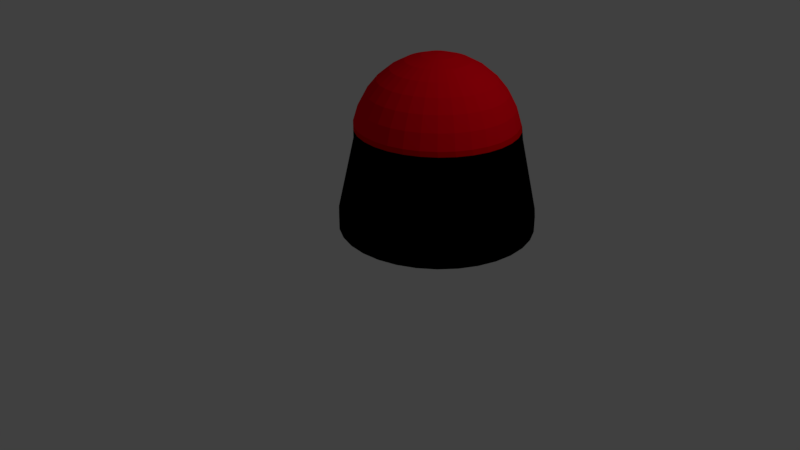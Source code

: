 # Source: topEmergancyLight.blend  (saved by Blender 2.79.0; exported with 4.5.12 LTS)
import bpy
from mathutils import Matrix  # noqa: F401  (used for matrix-valued properties, if any)

bpy.ops.wm.read_factory_settings(use_empty=True)
scene = bpy.context.scene
scene.name = 'Scene'

# ---- collections
col_collection_1 = bpy.data.collections.new('Collection 1'); scene.collection.children.link(col_collection_1)

# ---- materials (node trees are filled in below, after node groups)
mat_material_001 = bpy.data.materials.new('Material.001')
mat_material_001.alpha_threshold = 0.0
mat_material_001.use_transparent_shadow = False
mat_material_001.diffuse_color = (1.0, 0.0, 0.01007, 1.0)
mat_material_001.roughness = 0.5
mat_material_002 = bpy.data.materials.new('Material.002')
mat_material_002.alpha_threshold = 0.0
mat_material_002.use_transparent_shadow = False
mat_material_002.diffuse_color = (0.0, 0.0, 0.0, 1.0)
mat_material_002.roughness = 0.5
mat_material_003 = bpy.data.materials.new('Material.003')
mat_material_003.alpha_threshold = 0.0
mat_material_003.use_transparent_shadow = False
mat_material_003.diffuse_color = (0.8, 0.0, 0.00134, 1.0)
mat_material_003.roughness = 0.5

# ---- material node trees

# ---- world
world_world = bpy.data.worlds.new('World'); scene.world = world_world
world_world.color = (0.05088, 0.05088, 0.05088)
world_world.use_sun_shadow = False
world_world.sun_shadow_jitter_overblur = 0.0
world_world.cycles.sampling_method = 'MANUAL'

# ---- cameras
cam_camera = bpy.data.cameras.new('Camera')
cam_camera.clip_end = 100.0
cam_camera.lens = 35.0
cam_camera.sensor_width = 32.0
cam_camera.sensor_height = 18.0
cam_camera.ortho_scale = 7.314
cam_camera.dof.focus_distance = 0.0
cam_camera.dof.aperture_fstop = 128.0

# ---- lights
light_lamp = bpy.data.lights.new('Lamp', 'POINT')
light_lamp.transmission_factor = 0.0
light_lamp.cutoff_distance = 30.0
light_lamp.energy = 100.0
light_lamp.shadow_buffer_clip_start = 1.001
light_lamp.shadow_soft_size = 0.1
light_lamp.shadow_maximum_resolution = 0.006
light_lamp.use_absolute_resolution = True

# ---- meshes
me_sphere = bpy.data.meshes.new('Sphere')
me_sphere.from_pydata([(0.03233, 0.7993, 1.114), (0.03233, 0.9869, 1.057), (0.03233, 1.16, 0.9649), (0.03233, 1.311, 0.8405), (0.03233, 1.436, 0.689), (0.03233, 1.528, 0.5161), (0.03233, 1.585, 0.3285), (0.07039, 0.7955, 1.114), (0.107, 0.9795, 1.057), (0.1407, 1.149, 0.9649), (0.1703, 1.298, 0.8405), (0.1945, 1.42, 0.689), (0.2126, 1.51, 0.5161), (0.2237, 1.566, 0.3285), (0.107, 0.7844, 1.114), (0.1788, 0.9577, 1.057), (0.2449, 1.117, 0.9649), (0.3029, 1.257, 0.8405), (0.3505, 1.372, 0.689), (0.3859, 1.458, 0.5161), (0.4077, 1.51, 0.3285), (0.1407, 0.7664, 1.114), (0.2449, 0.9224, 1.057), (0.341, 1.066, 0.9649), (0.4252, 1.192, 0.8405), (0.4943, 1.296, 0.689), (0.5456, 1.372, 0.5161), (0.5772, 1.42, 0.3285), (0.1703, 0.7421, 1.114), (0.3029, 0.8748, 1.057), (0.4252, 0.997, 0.9649), (0.5323, 1.104, 0.8405), (0.6203, 1.192, 0.689), (0.6856, 1.257, 0.5161), (0.7259, 1.298, 0.3285), (0.1945, 0.7126, 1.114), (0.3505, 0.8168, 1.057), (0.4943, 0.9128, 0.9649), (0.6203, 0.997, 0.8405), (0.7237, 1.066, 0.689), (0.8005, 1.117, 0.5161), (0.8478, 1.149, 0.3285), (0.2126, 0.6788, 1.114), (0.3859, 0.7506, 1.057), (0.5456, 0.8168, 0.9649), (0.6856, 0.8748, 0.8405), (0.8005, 0.9224, 0.689), (0.8859, 0.9577, 0.5161), (0.9385, 0.9795, 0.3285), (0.2237, 0.6422, 1.114), (0.4077, 0.6788, 1.057), (0.5772, 0.7126, 0.9649), (0.7259, 0.7421, 0.8405), (0.8478, 0.7664, 0.689), (0.9385, 0.7844, 0.5161), (0.9943, 0.7955, 0.3285), (0.2274, 0.6042, 1.114), (0.415, 0.6042, 1.057), (0.5879, 0.6042, 0.9649), (0.7394, 0.6042, 0.8405), (0.8638, 0.6042, 0.689), (0.9562, 0.6042, 0.5161), (1.013, 0.6042, 0.3285), (0.2237, 0.5661, 1.114), (0.4077, 0.5295, 1.057), (0.5772, 0.4958, 0.9649), (0.7259, 0.4662, 0.8405), (0.8478, 0.442, 0.689), (0.9385, 0.4239, 0.5161), (0.9943, 0.4128, 0.3285), (0.2126, 0.5295, 1.114), (0.3859, 0.4577, 1.057), (0.5456, 0.3916, 0.9649), (0.6856, 0.3336, 0.8405), (0.8005, 0.286, 0.689), (0.8859, 0.2506, 0.5161), (0.9385, 0.2288, 0.3285), (0.1945, 0.4958, 1.114), (0.3505, 0.3916, 1.057), (0.4943, 0.2955, 0.9649), (0.6203, 0.2113, 0.8405), (0.7237, 0.1422, 0.689), (0.8005, 0.0909, 0.5161), (0.8478, 0.05928, 0.3285), (0.1703, 0.4662, 1.114), (0.3029, 0.3336, 1.057), (0.4252, 0.2113, 0.9649), (0.5323, 0.1042, 0.8405), (0.6203, 0.01624, 0.689), (0.6856, -0.04911, 0.5161), (0.7259, -0.08934, 0.3285), (0.1407, 0.442, 1.114), (0.2449, 0.286, 1.057), (0.341, 0.1422, 0.9649), (0.4252, 0.01624, 0.8405), (0.4943, -0.08717, 0.689), (0.5456, -0.164, 0.5161), (0.5772, -0.2113, 0.3285), (0.107, 0.4239, 1.114), (0.1788, 0.2506, 1.057), (0.2449, 0.0909, 0.9649), (0.3029, -0.04911, 0.8405), (0.3505, -0.164, 0.689), (0.3859, -0.2494, 0.5161), (0.4077, -0.302, 0.3285), (0.07039, 0.4128, 1.114), (0.107, 0.2288, 1.057), (0.1407, 0.05928, 0.9649), (0.1703, -0.08934, 0.8405), (0.1945, -0.2113, 0.689), (0.2126, -0.302, 0.5161), (0.2237, -0.3578, 0.3285), (0.03233, 0.4091, 1.114), (0.03233, 0.2215, 1.057), (0.03233, 0.04861, 0.9649), (0.03233, -0.1029, 0.8405), (0.03233, -0.2273, 0.689), (0.03233, -0.3197, 0.5161), (0.03233, -0.3766, 0.3285), (-0.005728, 0.4128, 1.114), (-0.04233, 0.2288, 1.057), (-0.07605, 0.05928, 0.9649), (-0.1056, -0.08934, 0.8405), (-0.1299, -0.2113, 0.689), (-0.1479, -0.302, 0.5161), (-0.159, -0.3578, 0.3285), (-0.04233, 0.4239, 1.114), (-0.1141, 0.2506, 1.057), (-0.1803, 0.0909, 0.9649), (-0.2383, -0.0491, 0.8405), (-0.2859, -0.164, 0.689), (-0.3212, -0.2494, 0.5161), (-0.343, -0.302, 0.3285), (-0.07605, 0.442, 1.114), (-0.1803, 0.286, 1.057), (-0.2763, 0.1422, 0.9649), (-0.3605, 0.01624, 0.8405), (-0.4296, -0.08716, 0.689), (-0.4809, -0.164, 0.5161), (-0.5126, -0.2113, 0.3285), (0.03233, 0.6042, 1.133), (-0.1056, 0.4662, 1.114), (-0.2383, 0.3336, 1.057), (-0.3605, 0.2113, 0.9649), (-0.4677, 0.1042, 0.8405), (-0.5556, 0.01624, 0.689), (-0.6209, -0.0491, 0.5161), (-0.6612, -0.08934, 0.3285), (-0.1299, 0.4958, 1.114), (-0.2859, 0.3916, 1.057), (-0.4296, 0.2955, 0.9649), (-0.5556, 0.2113, 0.8405), (-0.659, 0.1422, 0.689), (-0.7358, 0.0909, 0.5161), (-0.7832, 0.05928, 0.3285), (-0.1479, 0.5295, 1.114), (-0.3212, 0.4577, 1.057), (-0.4809, 0.3916, 0.9649), (-0.6209, 0.3336, 0.8405), (-0.7358, 0.286, 0.689), (-0.8212, 0.2506, 0.5161), (-0.8738, 0.2288, 0.3285), (-0.159, 0.5661, 1.114), (-0.343, 0.5295, 1.057), (-0.5126, 0.4958, 0.9649), (-0.6612, 0.4662, 0.8405), (-0.7832, 0.442, 0.689), (-0.8738, 0.4239, 0.5161), (-0.9296, 0.4128, 0.3285), (-0.1628, 0.6042, 1.114), (-0.3504, 0.6042, 1.057), (-0.5232, 0.6042, 0.9649), (-0.6748, 0.6042, 0.8405), (-0.7991, 0.6042, 0.689), (-0.8915, 0.6042, 0.5161), (-0.9485, 0.6042, 0.3285), (-0.159, 0.6422, 1.114), (-0.343, 0.6788, 1.057), (-0.5126, 0.7126, 0.9649), (-0.6612, 0.7421, 0.8405), (-0.7832, 0.7664, 0.689), (-0.8738, 0.7844, 0.5161), (-0.9296, 0.7955, 0.3285), (-0.1479, 0.6788, 1.114), (-0.3212, 0.7506, 1.057), (-0.4809, 0.8168, 0.9649), (-0.6209, 0.8748, 0.8405), (-0.7358, 0.9224, 0.689), (-0.8212, 0.9577, 0.5161), (-0.8738, 0.9795, 0.3285), (-0.1299, 0.7126, 1.114), (-0.2859, 0.8168, 1.057), (-0.4296, 0.9128, 0.9649), (-0.5556, 0.997, 0.8405), (-0.659, 1.066, 0.689), (-0.7358, 1.117, 0.5161), (-0.7832, 1.149, 0.3285), (-0.1056, 0.7421, 1.114), (-0.2383, 0.8748, 1.057), (-0.3605, 0.997, 0.9649), (-0.4677, 1.104, 0.8405), (-0.5556, 1.192, 0.689), (-0.6209, 1.257, 0.5161), (-0.6612, 1.298, 0.3285), (-0.07605, 0.7664, 1.114), (-0.1803, 0.9224, 1.057), (-0.2763, 1.066, 0.9649), (-0.3605, 1.192, 0.8405), (-0.4296, 1.296, 0.689), (-0.4809, 1.372, 0.5161), (-0.5126, 1.42, 0.3285), (-0.04233, 0.7844, 1.114), (-0.1141, 0.9577, 1.057), (-0.1803, 1.117, 0.9649), (-0.2383, 1.257, 0.8405), (-0.2859, 1.372, 0.689), (-0.3212, 1.458, 0.5161), (-0.343, 1.51, 0.3285), (-0.005727, 0.7955, 1.114), (-0.04233, 0.9795, 1.057), (-0.07605, 1.149, 0.9649), (-0.1056, 1.298, 0.8405), (-0.1299, 1.42, 0.689), (-0.1479, 1.51, 0.5161), (-0.159, 1.566, 0.3285), (0.04061, 1.623, 0.1109), (0.2357, 1.603, 0.1109), (0.4233, 1.547, 0.1109), (0.5962, 1.454, 0.1109), (0.7477, 1.33, 0.1109), (0.8721, 1.178, 0.1109), (0.9645, 1.005, 0.1109), (1.021, 0.8178, 0.1109), (1.041, 0.6227, 0.1109), (1.021, 0.4276, 0.1109), (0.9645, 0.24, 0.1109), (0.8721, 0.06712, 0.1109), (0.7477, -0.08442, 0.1109), (0.5962, -0.2088, 0.1109), (0.4233, -0.3012, 0.1109), (0.2357, -0.3581, 0.1109), (0.04061, -0.3773, 0.1109), (-0.1545, -0.3581, 0.1109), (-0.3421, -0.3012, 0.1109), (-0.515, -0.2088, 0.1109), (-0.6665, -0.08442, 0.1109), (-0.7909, 0.06712, 0.1109), (-0.8833, 0.24, 0.1109), (-0.9402, 0.4276, 0.1109), (-0.9594, 0.6227, 0.1109), (-0.9402, 0.8178, 0.1109), (-0.8833, 1.005, 0.1109), (-0.7909, 1.178, 0.1109), (-0.6665, 1.33, 0.1109), (-0.515, 1.454, 0.1109), (-0.3421, 1.547, 0.1109), (-0.1545, 1.603, 0.1109), (0.2237, 1.566, 0.3285), (0.03233, 1.585, 0.3285), (0.4077, 1.51, 0.3285), (0.5772, 1.42, 0.3285), (0.7259, 1.298, 0.3285), (0.8478, 1.149, 0.3285), (0.9385, 0.9795, 0.3285), (0.9943, 0.7955, 0.3285), (1.013, 0.6042, 0.3285), (0.9943, 0.4128, 0.3285), (0.9385, 0.2288, 0.3285), (0.8478, 0.05928, 0.3285), (0.7259, -0.08934, 0.3285), (0.5772, -0.2113, 0.3285), (0.4077, -0.302, 0.3285), (0.2237, -0.3578, 0.3285), (0.03233, -0.3766, 0.3285), (-0.159, -0.3578, 0.3285), (-0.343, -0.302, 0.3285), (-0.5126, -0.2113, 0.3285), (-0.6612, -0.08934, 0.3285), (-0.7832, 0.05928, 0.3285), (-0.8738, 0.2288, 0.3285), (-0.9296, 0.4128, 0.3285), (-0.9485, 0.6042, 0.3285), (-0.9296, 0.7955, 0.3285), (-0.8738, 0.9795, 0.3285), (-0.7832, 1.149, 0.3285), (-0.6612, 1.298, 0.3285), (-0.5126, 1.42, 0.3285), (-0.343, 1.51, 0.3285), (-0.159, 1.566, 0.3285), (0.2357, 1.603, 0.1109), (0.04061, 1.623, 0.1109), (0.4233, 1.547, 0.1109), (0.5962, 1.454, 0.1109), (0.7477, 1.33, 0.1109), (0.8721, 1.178, 0.1109), (0.9645, 1.005, 0.1109), (1.021, 0.8178, 0.1109), (1.041, 0.6227, 0.1109), (1.021, 0.4276, 0.1109), (0.9645, 0.24, 0.1109), (0.8721, 0.06712, 0.1109), (0.7477, -0.08442, 0.1109), (0.5962, -0.2088, 0.1109), (0.4233, -0.3012, 0.1109), (0.2357, -0.3581, 0.1109), (0.04061, -0.3773, 0.1109), (-0.1545, -0.3581, 0.1109), (-0.3421, -0.3012, 0.1109), (-0.515, -0.2088, 0.1109), (-0.6665, -0.08442, 0.1109), (-0.7909, 0.06712, 0.1109), (-0.8833, 0.24, 0.1109), (-0.9402, 0.4276, 0.1109), (-0.9594, 0.6227, 0.1109), (-0.9402, 0.8178, 0.1109), (-0.8833, 1.005, 0.1109), (-0.7909, 1.178, 0.1109), (-0.6665, 1.33, 0.1109), (-0.515, 1.454, 0.1109), (-0.3421, 1.547, 0.1109), (-0.1545, 1.603, 0.1109), (0.2297, 1.585, 0.2666), (0.03647, 1.604, 0.2666), (0.4155, 1.528, 0.2666), (0.5867, 1.437, 0.2666), (0.7368, 1.314, 0.2666), (0.86, 1.164, 0.2666), (0.9515, 0.9924, 0.2666), (1.008, 0.8066, 0.2666), (1.027, 0.6134, 0.2666), (1.008, 0.4202, 0.2666), (0.9515, 0.2344, 0.2666), (0.86, 0.0632, 0.2666), (0.7368, -0.08688, 0.2666), (0.5867, -0.21, 0.2666), (0.4155, -0.3016, 0.2666), (0.2297, -0.3579, 0.2666), (0.03647, -0.377, 0.2666), (-0.1567, -0.3579, 0.2666), (-0.3425, -0.3016, 0.2666), (-0.5138, -0.21, 0.2666), (-0.6638, -0.08688, 0.2666), (-0.787, 0.0632, 0.2666), (-0.8785, 0.2344, 0.2666), (-0.9349, 0.4202, 0.2666), (-0.9539, 0.6134, 0.2666), (-0.9349, 0.8066, 0.2666), (-0.8785, 0.9924, 0.2666), (-0.787, 1.164, 0.2666), (-0.6638, 1.314, 0.2666), (-0.5138, 1.437, 0.2666), (-0.3425, 1.528, 0.2666), (-0.1567, 1.585, 0.2666), (0.04061, 1.823, -0.9891), (0.2747, 1.8, -0.9891), (0.2747, 1.8, -0.7891), (0.04061, 1.823, -0.7891), (0.4998, 1.731, -0.9891), (0.4998, 1.731, -0.7891), (0.7073, 1.62, -0.9891), (0.7073, 1.62, -0.7891), (0.8891, 1.471, -0.9891), (0.8891, 1.471, -0.7891), (1.038, 1.289, -0.9891), (1.038, 1.289, -0.7891), (1.149, 1.082, -0.9891), (1.149, 1.082, -0.7891), (1.218, 0.8568, -0.9891), (1.218, 0.8568, -0.7891), (1.241, 0.6227, -0.9891), (1.241, 0.6227, -0.7891), (1.218, 0.3886, -0.9891), (1.218, 0.3886, -0.7891), (1.149, 0.1635, -0.9891), (1.149, 0.1635, -0.7891), (1.038, -0.04399, -0.9891), (1.038, -0.04399, -0.7891), (0.8891, -0.2258, -0.9891), (0.8891, -0.2258, -0.7891), (0.7073, -0.3751, -0.9891), (0.7073, -0.3751, -0.7891), (0.4998, -0.486, -0.9891), (0.4998, -0.486, -0.7891), (0.2747, -0.5543, -0.9891), (0.2747, -0.5543, -0.7891), (0.04061, -0.5773, -0.9891), (0.04061, -0.5773, -0.7891), (-0.1935, -0.5543, -0.9891), (-0.1935, -0.5543, -0.7891), (-0.4186, -0.486, -0.9891), (-0.4186, -0.486, -0.7891), (-0.6261, -0.3751, -0.9891), (-0.6261, -0.3751, -0.7891), (-0.8079, -0.2258, -0.9891), (-0.8079, -0.2258, -0.7891), (-0.9572, -0.04399, -0.9891), (-0.9572, -0.04399, -0.7891), (-1.068, 0.1635, -0.9891), (-1.068, 0.1635, -0.7891), (-1.136, 0.3886, -0.9891), (-1.136, 0.3886, -0.7891), (-1.159, 0.6227, -0.9891), (-1.159, 0.6227, -0.7891), (-1.136, 0.8568, -0.9891), (-1.136, 0.8568, -0.7891), (-1.068, 1.082, -0.9891), (-1.068, 1.082, -0.7891), (-0.9572, 1.289, -0.9891), (-0.9572, 1.289, -0.7891), (-0.8079, 1.471, -0.9891), (-0.8079, 1.471, -0.7891), (-0.6261, 1.62, -0.9891), (-0.6261, 1.62, -0.7891), (-0.4186, 1.731, -0.9891), (-0.4186, 1.731, -0.7891), (-0.1935, 1.8, -0.9891), (-0.1935, 1.8, -0.7891)], [], [(3, 2, 9, 10), (4, 3, 10, 11), (5, 4, 11, 12), (6, 5, 12, 13), (0, 140, 7), (1, 0, 7, 8), (2, 1, 8, 9), (9, 8, 15, 16), (10, 9, 16, 17), (11, 10, 17, 18), (12, 11, 18, 19), (13, 12, 19, 20), (7, 140, 14), (8, 7, 14, 15), (20, 19, 26, 27), (14, 140, 21), (15, 14, 21, 22), (16, 15, 22, 23), (17, 16, 23, 24), (18, 17, 24, 25), (19, 18, 25, 26), (24, 23, 30, 31), (25, 24, 31, 32), (26, 25, 32, 33), (27, 26, 33, 34), (21, 140, 28), (22, 21, 28, 29), (23, 22, 29, 30), (28, 140, 35), (29, 28, 35, 36), (30, 29, 36, 37), (31, 30, 37, 38), (32, 31, 38, 39), (33, 32, 39, 40), (34, 33, 40, 41), (38, 37, 44, 45), (39, 38, 45, 46), (40, 39, 46, 47), (41, 40, 47, 48), (35, 140, 42), (36, 35, 42, 43), (37, 36, 43, 44), (42, 140, 49), (43, 42, 49, 50), (44, 43, 50, 51), (45, 44, 51, 52), (46, 45, 52, 53), (47, 46, 53, 54), (48, 47, 54, 55), (53, 52, 59, 60), (54, 53, 60, 61), (55, 54, 61, 62), (49, 140, 56), (50, 49, 56, 57), (51, 50, 57, 58), (52, 51, 58, 59), (56, 140, 63), (57, 56, 63, 64), (58, 57, 64, 65), (59, 58, 65, 66), (60, 59, 66, 67), (61, 60, 67, 68), (62, 61, 68, 69), (67, 66, 73, 74), (68, 67, 74, 75), (69, 68, 75, 76), (63, 140, 70), (64, 63, 70, 71), (65, 64, 71, 72), (66, 65, 72, 73), (71, 70, 77, 78), (72, 71, 78, 79), (73, 72, 79, 80), (74, 73, 80, 81), (75, 74, 81, 82), (76, 75, 82, 83), (70, 140, 77), (82, 81, 88, 89), (83, 82, 89, 90), (77, 140, 84), (78, 77, 84, 85), (79, 78, 85, 86), (80, 79, 86, 87), (81, 80, 87, 88), (86, 85, 92, 93), (87, 86, 93, 94), (88, 87, 94, 95), (89, 88, 95, 96), (90, 89, 96, 97), (84, 140, 91), (85, 84, 91, 92), (97, 96, 103, 104), (91, 140, 98), (92, 91, 98, 99), (93, 92, 99, 100), (94, 93, 100, 101), (95, 94, 101, 102), (96, 95, 102, 103), (100, 99, 106, 107), (101, 100, 107, 108), (102, 101, 108, 109), (103, 102, 109, 110), (104, 103, 110, 111), (98, 140, 105), (99, 98, 105, 106), (111, 110, 117, 118), (105, 140, 112), (106, 105, 112, 113), (107, 106, 113, 114), (108, 107, 114, 115), (109, 108, 115, 116), (110, 109, 116, 117), (115, 114, 121, 122), (116, 115, 122, 123), (117, 116, 123, 124), (118, 117, 124, 125), (112, 140, 119), (113, 112, 119, 120), (114, 113, 120, 121), (119, 140, 126), (120, 119, 126, 127), (121, 120, 127, 128), (122, 121, 128, 129), (123, 122, 129, 130), (124, 123, 130, 131), (125, 124, 131, 132), (129, 128, 135, 136), (130, 129, 136, 137), (131, 130, 137, 138), (132, 131, 138, 139), (126, 140, 133), (127, 126, 133, 134), (128, 127, 134, 135), (133, 140, 141), (134, 133, 141, 142), (135, 134, 142, 143), (136, 135, 143, 144), (137, 136, 144, 145), (138, 137, 145, 146), (139, 138, 146, 147), (145, 144, 151, 152), (146, 145, 152, 153), (147, 146, 153, 154), (141, 140, 148), (142, 141, 148, 149), (143, 142, 149, 150), (144, 143, 150, 151), (149, 148, 155, 156), (150, 149, 156, 157), (151, 150, 157, 158), (152, 151, 158, 159), (153, 152, 159, 160), (154, 153, 160, 161), (148, 140, 155), (160, 159, 166, 167), (161, 160, 167, 168), (155, 140, 162), (156, 155, 162, 163), (157, 156, 163, 164), (158, 157, 164, 165), (159, 158, 165, 166), (163, 162, 169, 170), (164, 163, 170, 171), (165, 164, 171, 172), (166, 165, 172, 173), (167, 166, 173, 174), (168, 167, 174, 175), (162, 140, 169), (174, 173, 180, 181), (175, 174, 181, 182), (169, 140, 176), (170, 169, 176, 177), (171, 170, 177, 178), (172, 171, 178, 179), (173, 172, 179, 180), (178, 177, 184, 185), (179, 178, 185, 186), (180, 179, 186, 187), (181, 180, 187, 188), (182, 181, 188, 189), (176, 140, 183), (177, 176, 183, 184), (189, 188, 195, 196), (183, 140, 190), (184, 183, 190, 191), (185, 184, 191, 192), (186, 185, 192, 193), (187, 186, 193, 194), (188, 187, 194, 195), (192, 191, 198, 199), (193, 192, 199, 200), (194, 193, 200, 201), (195, 194, 201, 202), (196, 195, 202, 203), (190, 140, 197), (191, 190, 197, 198), (203, 202, 209, 210), (197, 140, 204), (198, 197, 204, 205), (199, 198, 205, 206), (200, 199, 206, 207), (201, 200, 207, 208), (202, 201, 208, 209), (207, 206, 213, 214), (208, 207, 214, 215), (209, 208, 215, 216), (210, 209, 216, 217), (204, 140, 211), (205, 204, 211, 212), (206, 205, 212, 213), (211, 140, 218), (212, 211, 218, 219), (213, 212, 219, 220), (214, 213, 220, 221), (215, 214, 221, 222), (216, 215, 222, 223), (217, 216, 223, 224), (222, 221, 3, 4), (223, 222, 4, 5), (224, 223, 5, 6), (218, 140, 0), (219, 218, 0, 1), (220, 219, 1, 2), (221, 220, 2, 3), (252, 253, 410, 408), (243, 244, 392, 390), (234, 235, 374, 372), (256, 225, 356, 416), (225, 226, 355, 356), (247, 248, 400, 398), (238, 239, 382, 380), (229, 230, 364, 362), (251, 252, 408, 406), (242, 243, 390, 388), (233, 234, 372, 370), (255, 256, 416, 414), (246, 247, 398, 396), (237, 238, 380, 378), (228, 229, 362, 360), (250, 251, 406, 404), (241, 242, 388, 386), (232, 233, 370, 368), (254, 255, 414, 412), (245, 246, 396, 394), (236, 237, 378, 376), (227, 228, 360, 358), (249, 250, 404, 402), (240, 241, 386, 384), (231, 232, 368, 366), (253, 254, 412, 410), (244, 245, 394, 392), (235, 236, 376, 374), (226, 227, 358, 355), (246, 245, 309, 310), (248, 249, 402, 400), (239, 240, 384, 382), (230, 231, 366, 364), (83, 76, 267, 268), (69, 62, 265, 266), (255, 254, 318, 319), (229, 228, 292, 293), (238, 237, 301, 302), (247, 246, 310, 311), (256, 255, 319, 320), (230, 229, 293, 294), (239, 238, 302, 303), (248, 247, 311, 312), (125, 132, 275, 274), (118, 111, 272, 273), (225, 256, 320, 290), (104, 97, 270, 271), (139, 147, 277, 276), (231, 230, 294, 295), (240, 239, 303, 304), (249, 248, 312, 313), (90, 83, 268, 269), (76, 69, 266, 267), (217, 210, 286, 287), (232, 231, 295, 296), (62, 55, 264, 265), (241, 240, 304, 305), (203, 196, 284, 285), (48, 41, 262, 263), (189, 182, 282, 283), (34, 27, 260, 261), (250, 249, 313, 314), (6, 224, 288, 258), (175, 168, 280, 281), (20, 13, 257, 259), (161, 154, 278, 279), (233, 232, 296, 297), (242, 241, 305, 306), (251, 250, 314, 315), (234, 233, 297, 298), (243, 242, 306, 307), (226, 225, 290, 289), (252, 251, 315, 316), (217, 224, 288, 287), (210, 203, 285, 286), (235, 234, 298, 299), (196, 189, 283, 284), (244, 243, 307, 308), (48, 55, 264, 263), (34, 41, 262, 261), (253, 252, 316, 317), (27, 20, 259, 260), (227, 226, 289, 291), (182, 175, 281, 282), (168, 161, 279, 280), (236, 235, 299, 300), (245, 244, 308, 309), (154, 147, 277, 278), (139, 132, 275, 276), (125, 118, 273, 274), (254, 253, 317, 318), (228, 227, 291, 292), (111, 104, 271, 272), (97, 90, 269, 270), (13, 6, 258, 257), (237, 236, 300, 301), (276, 275, 339, 340), (303, 302, 334, 335), (276, 277, 341, 340), (304, 303, 335, 336), (278, 277, 341, 342), (305, 304, 336, 337), (279, 278, 342, 343), (306, 305, 337, 338), (280, 279, 343, 344), (307, 306, 338, 339), (281, 280, 344, 345), (308, 307, 339, 340), (282, 281, 345, 346), (309, 308, 340, 341), (283, 282, 346, 347), (310, 309, 341, 342), (284, 283, 347, 348), (257, 258, 322, 321), (311, 310, 342, 343), (285, 284, 348, 349), (259, 257, 321, 323), (312, 311, 343, 344), (286, 285, 349, 350), (260, 259, 323, 324), (313, 312, 344, 345), (287, 286, 350, 351), (261, 260, 324, 325), (314, 313, 345, 346), (287, 288, 352, 351), (261, 262, 326, 325), (315, 314, 346, 347), (258, 288, 352, 322), (263, 262, 326, 327), (316, 315, 347, 348), (289, 290, 322, 321), (263, 264, 328, 327), (317, 316, 348, 349), (291, 289, 321, 323), (265, 264, 328, 329), (318, 317, 349, 350), (292, 291, 323, 324), (266, 265, 329, 330), (319, 318, 350, 351), (293, 292, 324, 325), (267, 266, 330, 331), (320, 319, 351, 352), (294, 293, 325, 326), (268, 267, 331, 332), (290, 320, 352, 322), (295, 294, 326, 327), (269, 268, 332, 333), (296, 295, 327, 328), (270, 269, 333, 334), (297, 296, 328, 329), (271, 270, 334, 335), (298, 297, 329, 330), (272, 271, 335, 336), (299, 298, 330, 331), (273, 272, 336, 337), (300, 299, 331, 332), (274, 273, 337, 338), (301, 300, 332, 333), (274, 275, 339, 338), (302, 301, 333, 334), (353, 356, 355, 354), (354, 355, 358, 357), (357, 358, 360, 359), (359, 360, 362, 361), (361, 362, 364, 363), (363, 364, 366, 365), (365, 366, 368, 367), (367, 368, 370, 369), (369, 370, 372, 371), (371, 372, 374, 373), (373, 374, 376, 375), (375, 376, 378, 377), (377, 378, 380, 379), (379, 380, 382, 381), (381, 382, 384, 383), (383, 384, 386, 385), (385, 386, 388, 387), (387, 388, 390, 389), (389, 390, 392, 391), (391, 392, 394, 393), (393, 394, 396, 395), (395, 396, 398, 397), (397, 398, 400, 399), (399, 400, 402, 401), (401, 402, 404, 403), (403, 404, 406, 405), (405, 406, 408, 407), (407, 408, 410, 409), (409, 410, 412, 411), (411, 412, 414, 413), (413, 414, 416, 415), (415, 416, 356, 353), (353, 354, 357, 359, 361, 363, 365, 367, 369, 371, 373, 375, 377, 379, 381, 383, 385, 387, 389, 391, 393, 395, 397, 399, 401, 403, 405, 407, 409, 411, 413, 415)])
me_sphere.polygons.foreach_set('material_index', [0, 0, 0, 0, 0, 0, 0, 0, 0, 0, 0, 0, 0, 0, 0, 0, 0, 0, 0, 0, 0, 0, 0, 0, 0, 0, 0, 0, 0, 0, 0, 0, 0, 0, 0, 0, 0, 0, 0, 0, 0, 0, 0, 0, 0, 0, 0, 0, 0, 0, 0, 0, 0, 0, 0, 0, 0, 0, 0, 0, 0, 0, 0, 0, 0, 0, 0, 0, 0, 0, 0, 0, 0, 0, 0, 0, 0, 0, 0, 0, 0, 0, 0, 0, 0, 0, 0, 0, 0, 0, 0, 0, 0, 0, 0, 0, 0, 0, 0, 0, 0, 0, 0, 0, 0, 0, 0, 0, 0, 0, 0, 0, 0, 0, 0, 0, 0, 0, 0, 0, 0, 0, 0, 0, 0, 0, 0, 0, 0, 0, 0, 0, 0, 0, 0, 0, 0, 0, 0, 0, 0, 0, 0, 0, 0, 0, 0, 0, 0, 0, 0, 0, 0, 0, 0, 0, 0, 0, 0, 0, 0, 0, 0, 0, 0, 0, 0, 0, 0, 0, 0, 0, 0, 0, 0, 0, 0, 0, 0, 0, 0, 0, 0, 0, 0, 0, 0, 0, 0, 0, 0, 0, 0, 0, 0, 0, 0, 0, 0, 0, 0, 0, 0, 0, 0, 0, 0, 0, 0, 0, 0, 0, 0, 0, 0, 0, 0, 0, 0, 0, 0, 0, 0, 0, 1, 1, 1, 1, 1, 1, 1, 1, 1, 1, 1, 1, 1, 1, 1, 1, 1, 1, 1, 1, 1, 1, 1, 1, 1, 1, 1, 1, 1, 0, 1, 1, 1, 0, 0, 0, 0, 0, 0, 0, 0, 0, 0, 0, 0, 0, 0, 0, 0, 0, 0, 0, 0, 0, 1, 0, 0, 0, 0, 0, 0, 0, 0, 0, 0, 0, 0, 1, 0, 0, 0, 0, 0, 0, 0, 0, 0, 0, 0, 0, 0, 0, 0, 0, 0, 0, 0, 0, 0, 0, 0, 0, 0, 0, 0, 0, 2, 1, 2, 1, 2, 1, 2, 1, 2, 1, 2, 1, 2, 1, 2, 1, 2, 2, 1, 2, 2, 1, 2, 2, 1, 2, 2, 1, 2, 2, 1, 2, 2, 1, 1, 2, 1, 1, 2, 1, 1, 2, 1, 1, 2, 1, 1, 2, 1, 1, 2, 1, 2, 1, 2, 1, 2, 1, 2, 1, 2, 1, 2, 1, 1, 1, 1, 1, 1, 1, 1, 1, 1, 1, 1, 1, 1, 1, 1, 1, 1, 1, 1, 1, 1, 1, 1, 1, 1, 1, 1, 1, 1, 1, 1, 1, 0])
me_sphere.materials.append(mat_material_001)
me_sphere.materials.append(mat_material_002)
me_sphere.materials.append(mat_material_003)
me_sphere.use_remesh_preserve_volume = False
me_sphere.use_remesh_preserve_attributes = False
me_sphere.use_mirror_vertex_groups = False
me_sphere.update()

# ---- objects
ob_sphere = bpy.data.objects.new('Sphere', me_sphere)
ob_lamp = bpy.data.objects.new('Lamp', light_lamp)
ob_camera = bpy.data.objects.new('Camera', cam_camera)

# ---- transforms, parenting, visibility, modifiers, constraints
ob_sphere.location = (0.6857, -0.1471, 1.547)
ob_sphere.lineart.crease_threshold = 0.0
ob_lamp.location = (4.076, 1.005, 5.904)
ob_lamp.rotation_euler = (0.6503, 0.05522, 1.866)
ob_lamp.lock_rotations_4d = False
ob_lamp.empty_display_type = 'ARROWS'
ob_lamp.color = (0.0, 0.0, 0.0, 0.0)
ob_lamp.lineart.crease_threshold = 0.0
ob_camera.location = (7.481, -6.508, 5.344)
ob_camera.rotation_euler = (1.109, 0.0, 0.8149)
ob_camera.lock_rotations_4d = False
ob_camera.empty_display_type = 'ARROWS'
ob_camera.color = (0.0, 0.0, 0.0, 0.0)
ob_camera.display_type = 'WIRE'
ob_camera.lineart.crease_threshold = 0.0

# ---- collection membership
col_collection_1.objects.link(ob_sphere)
col_collection_1.objects.link(ob_lamp)
col_collection_1.objects.link(ob_camera)

# ---- scene / render settings (as saved in the file)
scene.camera = ob_camera
scene.frame_start = 1; scene.frame_end = 250; scene.frame_set(1)
scene.render.engine = 'BLENDER_EEVEE_NEXT'
scene.render.resolution_percentage = 50
scene.render.dither_intensity = 0.0
scene.cycles.use_denoising = False
scene.cycles.samples = 128
scene.cycles.sampling_pattern = 'TABULATED_SOBOL'
scene.cycles.use_adaptive_sampling = False
scene.cycles.use_light_tree = False
scene.cycles.blur_glossy = 0.0
scene.cycles.sample_clamp_indirect = 0.0
scene.view_settings.view_transform = 'Standard'
bpy.context.view_layer.update()
